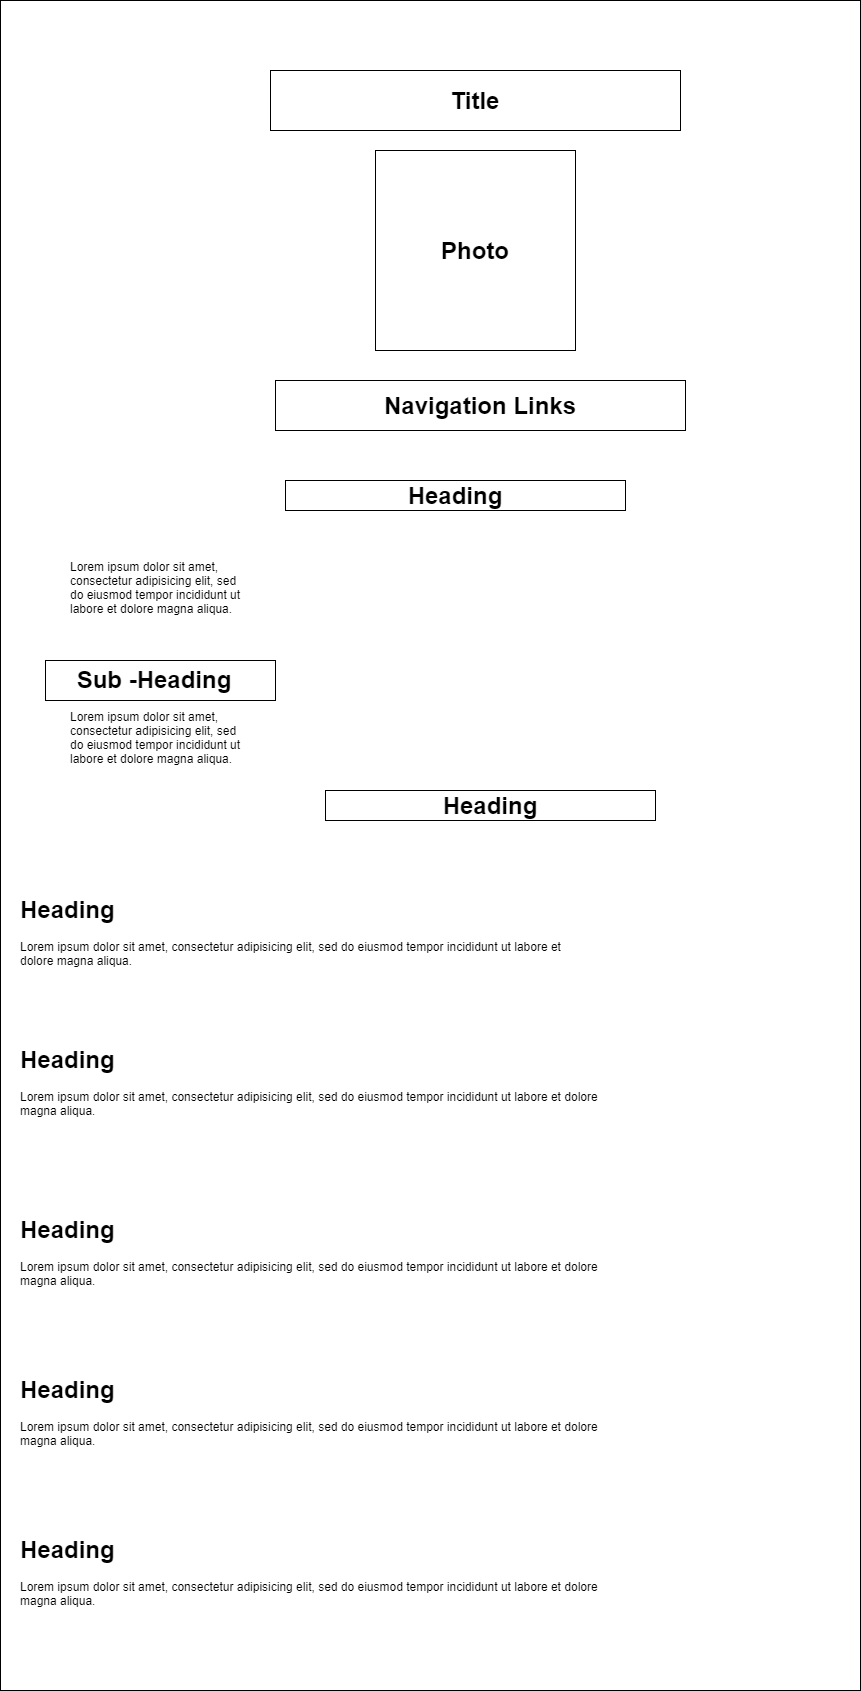

The diagram above was exported from draw.io. Its source (the exported page's mxGraphModel, read from the mxfile embedded in the PNG):
<mxGraphModel dx="1718" dy="2650" grid="1" gridSize="10" guides="1" tooltips="1" connect="1" arrows="1" fold="1" page="1" pageScale="1" pageWidth="850" pageHeight="1100" math="0" shadow="0">
  <root>
    <mxCell id="0" />
    <mxCell id="1" parent="0" />
    <mxCell id="ZAIGwuGE9sDrirI_qChI-1" value="" style="rounded=0;whiteSpace=wrap;html=1;" parent="1" vertex="1">
      <mxGeometry x="-35" y="-1140" width="860" height="1690" as="geometry" />
    </mxCell>
    <mxCell id="ZAIGwuGE9sDrirI_qChI-2" value="&lt;h1&gt;Title&lt;/h1&gt;" style="rounded=0;whiteSpace=wrap;html=1;" parent="1" vertex="1">
      <mxGeometry x="235" y="-1070" width="410" height="60" as="geometry" />
    </mxCell>
    <mxCell id="ZAIGwuGE9sDrirI_qChI-3" value="&lt;h1&gt;Photo&lt;/h1&gt;" style="whiteSpace=wrap;html=1;aspect=fixed;" parent="1" vertex="1">
      <mxGeometry x="340" y="-990" width="200" height="200" as="geometry" />
    </mxCell>
    <mxCell id="ZAIGwuGE9sDrirI_qChI-4" value="&lt;h1&gt;Navigation Links&lt;/h1&gt;" style="rounded=0;whiteSpace=wrap;html=1;" parent="1" vertex="1">
      <mxGeometry x="240" y="-760" width="410" height="50" as="geometry" />
    </mxCell>
    <mxCell id="ZAIGwuGE9sDrirI_qChI-5" value="&lt;h1&gt;Heading&lt;/h1&gt;" style="rounded=0;whiteSpace=wrap;html=1;" parent="1" vertex="1">
      <mxGeometry x="250" y="-660" width="340" height="30" as="geometry" />
    </mxCell>
    <mxCell id="ZAIGwuGE9sDrirI_qChI-6" value="&lt;h1&gt;&lt;br&gt;&lt;/h1&gt;&lt;p&gt;Lorem ipsum dolor sit amet, consectetur adipisicing elit, sed do eiusmod tempor incididunt ut labore et dolore magna aliqua.&lt;/p&gt;" style="text;html=1;strokeColor=none;fillColor=none;spacing=5;spacingTop=-20;whiteSpace=wrap;overflow=hidden;rounded=0;" parent="1" vertex="1">
      <mxGeometry x="30" y="-630" width="190" height="130" as="geometry" />
    </mxCell>
    <mxCell id="ZAIGwuGE9sDrirI_qChI-8" value="&lt;h1&gt;&amp;nbsp;Sub -Heading&lt;/h1&gt;&lt;p&gt;Lorem ipsum dolor sit amet, consectetur adipisicing elit, sed do eiusmod tempor incididunt ut labore et dolore magna aliqua.&lt;/p&gt;" style="text;html=1;strokeColor=none;fillColor=none;spacing=5;spacingTop=-20;whiteSpace=wrap;overflow=hidden;rounded=0;" parent="1" vertex="1">
      <mxGeometry x="30" y="-480" width="190" height="120" as="geometry" />
    </mxCell>
    <mxCell id="ZAIGwuGE9sDrirI_qChI-9" value="" style="rounded=0;whiteSpace=wrap;html=1;fillColor=none;" parent="1" vertex="1">
      <mxGeometry x="10" y="-480" width="230" height="40" as="geometry" />
    </mxCell>
    <mxCell id="ZAIGwuGE9sDrirI_qChI-10" value="&lt;h1&gt;Heading&lt;/h1&gt;" style="rounded=0;whiteSpace=wrap;html=1;fillColor=default;" parent="1" vertex="1">
      <mxGeometry x="290" y="-350" width="330" height="30" as="geometry" />
    </mxCell>
    <mxCell id="ZAIGwuGE9sDrirI_qChI-11" value="&lt;h1&gt;Heading&lt;/h1&gt;&lt;p&gt;Lorem ipsum dolor sit amet, consectetur adipisicing elit, sed do eiusmod tempor incididunt ut labore et dolore magna aliqua.&lt;/p&gt;" style="text;html=1;strokeColor=none;fillColor=none;spacing=5;spacingTop=-20;whiteSpace=wrap;overflow=hidden;rounded=0;" parent="1" vertex="1">
      <mxGeometry x="-20" y="230" width="610" height="120" as="geometry" />
    </mxCell>
    <mxCell id="ZAIGwuGE9sDrirI_qChI-12" value="&lt;h1&gt;Heading&lt;/h1&gt;&lt;p&gt;Lorem ipsum dolor sit amet, consectetur adipisicing elit, sed do eiusmod tempor incididunt ut labore et dolore magna aliqua.&lt;/p&gt;" style="text;html=1;strokeColor=none;fillColor=none;spacing=5;spacingTop=-20;whiteSpace=wrap;overflow=hidden;rounded=0;" parent="1" vertex="1">
      <mxGeometry x="-20" y="390" width="620" height="120" as="geometry" />
    </mxCell>
    <mxCell id="ZAIGwuGE9sDrirI_qChI-13" value="&lt;h1&gt;Heading&lt;/h1&gt;&lt;p&gt;Lorem ipsum dolor sit amet, consectetur adipisicing elit, sed do eiusmod tempor incididunt ut labore et dolore magna aliqua.&lt;/p&gt;" style="text;html=1;strokeColor=none;fillColor=none;spacing=5;spacingTop=-20;whiteSpace=wrap;overflow=hidden;rounded=0;" parent="1" vertex="1">
      <mxGeometry x="-20" y="70" width="620" height="120" as="geometry" />
    </mxCell>
    <mxCell id="ZAIGwuGE9sDrirI_qChI-14" value="&lt;h1&gt;Heading&lt;/h1&gt;&lt;p&gt;Lorem ipsum dolor sit amet, consectetur adipisicing elit, sed do eiusmod tempor incididunt ut labore et dolore magna aliqua.&lt;/p&gt;" style="text;html=1;strokeColor=none;fillColor=none;spacing=5;spacingTop=-20;whiteSpace=wrap;overflow=hidden;rounded=0;" parent="1" vertex="1">
      <mxGeometry x="-20" y="-100" width="590" height="120" as="geometry" />
    </mxCell>
    <mxCell id="ZAIGwuGE9sDrirI_qChI-15" value="&lt;h1&gt;Heading&lt;/h1&gt;&lt;p&gt;Lorem ipsum dolor sit amet, consectetur adipisicing elit, sed do eiusmod tempor incididunt ut labore et dolore magna aliqua.&lt;/p&gt;" style="text;html=1;strokeColor=none;fillColor=none;spacing=5;spacingTop=-20;whiteSpace=wrap;overflow=hidden;rounded=0;" parent="1" vertex="1">
      <mxGeometry x="-20" y="-250" width="580" height="120" as="geometry" />
    </mxCell>
  </root>
</mxGraphModel>